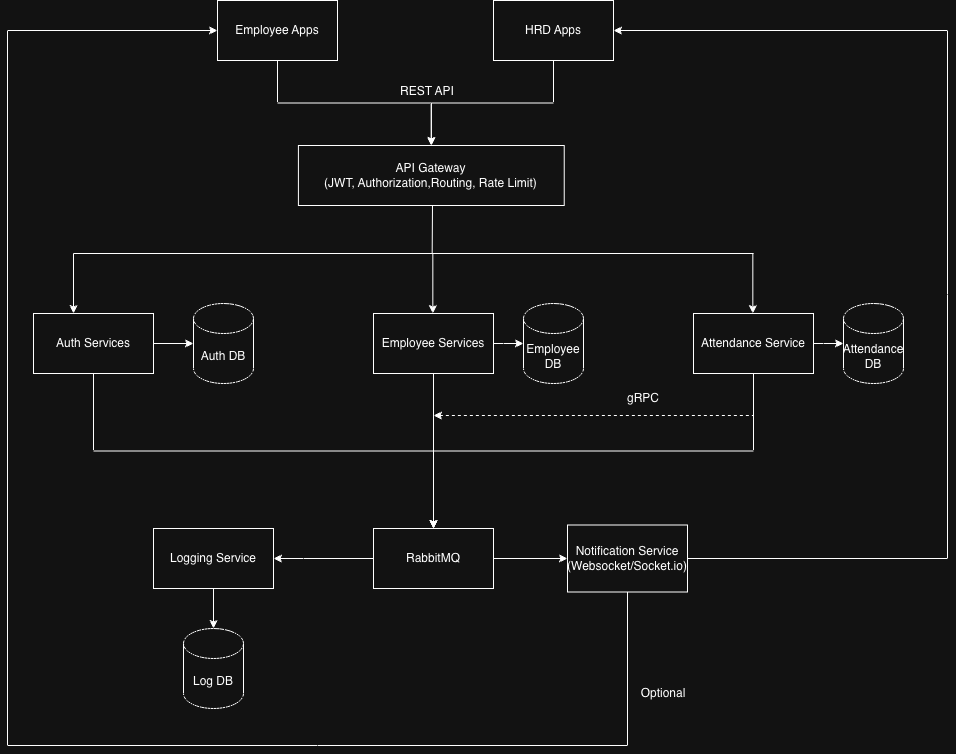

The diagram above was exported from draw.io. Its source (the exported page's mxGraphModel, read from the mxfile embedded in the PNG):
<mxGraphModel dx="1174" dy="882" grid="1" gridSize="10" guides="1" tooltips="1" connect="1" arrows="1" fold="1" page="1" pageScale="1" pageWidth="1100" pageHeight="850" math="0" shadow="0">
  <root>
    <mxCell id="0" />
    <mxCell id="1" parent="0" />
    <mxCell id="_oY0QeYLwTQLD-4xggNy-6" connectable="0" parent="1" style="group" value="" vertex="1">
      <mxGeometry height="60" width="344" x="390" y="190" as="geometry" />
    </mxCell>
    <mxCell id="_oY0QeYLwTQLD-4xggNy-5" parent="_oY0QeYLwTQLD-4xggNy-6" style="rounded=0;whiteSpace=wrap;html=1;" value="" vertex="1">
      <mxGeometry height="60" width="265.8181818181818" x="-39.09090909090909" as="geometry" />
    </mxCell>
    <mxCell id="_oY0QeYLwTQLD-4xggNy-4" parent="_oY0QeYLwTQLD-4xggNy-6" style="text;html=1;whiteSpace=wrap;strokeColor=none;fillColor=none;align=center;verticalAlign=middle;rounded=0;" value="API Gateway&lt;br&gt;(JWT, Authorization,Routing, Rate Limit)" vertex="1">
      <mxGeometry height="30" width="367.4545454545455" x="-89.90454545454546" y="15" as="geometry" />
    </mxCell>
    <mxCell id="_oY0QeYLwTQLD-4xggNy-55" edge="1" parent="1" source="_oY0QeYLwTQLD-4xggNy-7" style="edgeStyle=orthogonalEdgeStyle;rounded=0;orthogonalLoop=1;jettySize=auto;html=1;exitX=0.5;exitY=1;exitDx=0;exitDy=0;" target="_oY0QeYLwTQLD-4xggNy-13">
      <mxGeometry relative="1" as="geometry" />
    </mxCell>
    <mxCell id="_oY0QeYLwTQLD-4xggNy-7" parent="1" style="rounded=0;whiteSpace=wrap;html=1;" value="Auth Services" vertex="1">
      <mxGeometry height="60" width="120" x="86" y="358" as="geometry" />
    </mxCell>
    <mxCell id="_oY0QeYLwTQLD-4xggNy-47" edge="1" parent="1" source="_oY0QeYLwTQLD-4xggNy-8" style="edgeStyle=orthogonalEdgeStyle;rounded=0;orthogonalLoop=1;jettySize=auto;html=1;" target="_oY0QeYLwTQLD-4xggNy-24" value="">
      <mxGeometry relative="1" as="geometry" />
    </mxCell>
    <mxCell id="_oY0QeYLwTQLD-4xggNy-56" edge="1" parent="1" source="_oY0QeYLwTQLD-4xggNy-8" style="edgeStyle=orthogonalEdgeStyle;rounded=0;orthogonalLoop=1;jettySize=auto;html=1;entryX=0.5;entryY=0;entryDx=0;entryDy=0;" target="_oY0QeYLwTQLD-4xggNy-13">
      <mxGeometry relative="1" as="geometry" />
    </mxCell>
    <mxCell id="_oY0QeYLwTQLD-4xggNy-8" parent="1" style="rounded=0;whiteSpace=wrap;html=1;" value="Employee Services" vertex="1">
      <mxGeometry height="60" width="120" x="426" y="358" as="geometry" />
    </mxCell>
    <mxCell id="_oY0QeYLwTQLD-4xggNy-46" edge="1" parent="1" source="_oY0QeYLwTQLD-4xggNy-9" style="edgeStyle=orthogonalEdgeStyle;rounded=0;orthogonalLoop=1;jettySize=auto;html=1;" target="_oY0QeYLwTQLD-4xggNy-25" value="">
      <mxGeometry relative="1" as="geometry" />
    </mxCell>
    <mxCell id="_oY0QeYLwTQLD-4xggNy-57" edge="1" parent="1" source="_oY0QeYLwTQLD-4xggNy-9" style="edgeStyle=orthogonalEdgeStyle;rounded=0;orthogonalLoop=1;jettySize=auto;html=1;entryX=0.5;entryY=0;entryDx=0;entryDy=0;exitX=0.5;exitY=1;exitDx=0;exitDy=0;" target="_oY0QeYLwTQLD-4xggNy-13">
      <mxGeometry relative="1" as="geometry" />
    </mxCell>
    <mxCell id="_oY0QeYLwTQLD-4xggNy-9" parent="1" style="rounded=0;whiteSpace=wrap;html=1;" value="Attendance Service" vertex="1">
      <mxGeometry height="60" width="120" x="746" y="358" as="geometry" />
    </mxCell>
    <mxCell id="_oY0QeYLwTQLD-4xggNy-82" edge="1" parent="1" source="_oY0QeYLwTQLD-4xggNy-10" style="edgeStyle=orthogonalEdgeStyle;rounded=0;orthogonalLoop=1;jettySize=auto;html=1;entryX=1;entryY=0.5;entryDx=0;entryDy=0;exitX=1;exitY=0.5;exitDx=0;exitDy=0;" target="_oY0QeYLwTQLD-4xggNy-38">
      <mxGeometry relative="1" as="geometry">
        <Array as="points">
          <mxPoint x="1000" y="603" />
          <mxPoint x="1000" y="75" />
        </Array>
        <mxPoint x="770" y="620" as="sourcePoint" />
        <mxPoint x="680.5" y="710" as="targetPoint" />
      </mxGeometry>
    </mxCell>
    <mxCell id="_oY0QeYLwTQLD-4xggNy-87" edge="1" parent="1" source="_oY0QeYLwTQLD-4xggNy-10" style="edgeStyle=orthogonalEdgeStyle;rounded=0;orthogonalLoop=1;jettySize=auto;html=1;entryX=0;entryY=0.5;entryDx=0;entryDy=0;" target="_oY0QeYLwTQLD-4xggNy-37">
      <mxGeometry relative="1" as="geometry">
        <Array as="points">
          <mxPoint x="680" y="790" />
          <mxPoint x="60" y="790" />
          <mxPoint x="60" y="75" />
        </Array>
      </mxGeometry>
    </mxCell>
    <mxCell id="_oY0QeYLwTQLD-4xggNy-10" parent="1" style="rounded=0;whiteSpace=wrap;html=1;" value="Notification Service&lt;div&gt;(Websocket/Socket.io)&lt;/div&gt;" vertex="1">
      <mxGeometry height="67" width="120" x="620" y="569.5" as="geometry" />
    </mxCell>
    <mxCell id="_oY0QeYLwTQLD-4xggNy-42" edge="1" parent="1" source="_oY0QeYLwTQLD-4xggNy-12" style="edgeStyle=orthogonalEdgeStyle;rounded=0;orthogonalLoop=1;jettySize=auto;html=1;" target="_oY0QeYLwTQLD-4xggNy-26" value="">
      <mxGeometry relative="1" as="geometry" />
    </mxCell>
    <mxCell id="_oY0QeYLwTQLD-4xggNy-12" parent="1" style="rounded=0;whiteSpace=wrap;html=1;" value="Logging Service" vertex="1">
      <mxGeometry height="60" width="120" x="206" y="573" as="geometry" />
    </mxCell>
    <mxCell id="_oY0QeYLwTQLD-4xggNy-41" edge="1" parent="1" source="_oY0QeYLwTQLD-4xggNy-13" style="edgeStyle=orthogonalEdgeStyle;rounded=0;orthogonalLoop=1;jettySize=auto;html=1;exitX=0;exitY=0.5;exitDx=0;exitDy=0;entryX=1;entryY=0.5;entryDx=0;entryDy=0;" target="_oY0QeYLwTQLD-4xggNy-12" value="">
      <mxGeometry relative="1" as="geometry">
        <Array as="points">
          <mxPoint x="356" y="603" />
          <mxPoint x="356" y="603" />
        </Array>
      </mxGeometry>
    </mxCell>
    <mxCell id="_oY0QeYLwTQLD-4xggNy-58" edge="1" parent="1" source="_oY0QeYLwTQLD-4xggNy-13" style="edgeStyle=orthogonalEdgeStyle;rounded=0;orthogonalLoop=1;jettySize=auto;html=1;" target="_oY0QeYLwTQLD-4xggNy-10">
      <mxGeometry relative="1" as="geometry" />
    </mxCell>
    <mxCell id="_oY0QeYLwTQLD-4xggNy-13" parent="1" style="rounded=0;whiteSpace=wrap;html=1;" value="RabbitMQ" vertex="1">
      <mxGeometry height="60" width="120" x="426" y="573" as="geometry" />
    </mxCell>
    <mxCell id="_oY0QeYLwTQLD-4xggNy-23" parent="1" style="shape=cylinder3;whiteSpace=wrap;html=1;boundedLbl=1;backgroundOutline=1;size=15;" value="Auth DB" vertex="1">
      <mxGeometry height="80" width="60" x="246" y="348" as="geometry" />
    </mxCell>
    <mxCell id="_oY0QeYLwTQLD-4xggNy-24" parent="1" style="shape=cylinder3;whiteSpace=wrap;html=1;boundedLbl=1;backgroundOutline=1;size=15;" value="Employee DB" vertex="1">
      <mxGeometry height="80" width="60" x="576" y="348" as="geometry" />
    </mxCell>
    <mxCell id="_oY0QeYLwTQLD-4xggNy-25" parent="1" style="shape=cylinder3;whiteSpace=wrap;html=1;boundedLbl=1;backgroundOutline=1;size=15;" value="Attendance DB" vertex="1">
      <mxGeometry height="80" width="60" x="896" y="348" as="geometry" />
    </mxCell>
    <mxCell id="_oY0QeYLwTQLD-4xggNy-26" parent="1" style="shape=cylinder3;whiteSpace=wrap;html=1;boundedLbl=1;backgroundOutline=1;size=15;" value="Log DB" vertex="1">
      <mxGeometry height="80" width="60" x="236" y="673" as="geometry" />
    </mxCell>
    <mxCell id="_oY0QeYLwTQLD-4xggNy-27" edge="1" parent="1" style="endArrow=none;html=1;rounded=0;" value="">
      <mxGeometry height="50" relative="1" width="50" as="geometry">
        <mxPoint x="126" y="298" as="sourcePoint" />
        <mxPoint x="806" y="298" as="targetPoint" />
      </mxGeometry>
    </mxCell>
    <mxCell id="_oY0QeYLwTQLD-4xggNy-29" edge="1" parent="1" style="endArrow=classic;html=1;rounded=0;" value="">
      <mxGeometry height="50" relative="1" width="50" as="geometry">
        <mxPoint x="126" y="298" as="sourcePoint" />
        <mxPoint x="126" y="358" as="targetPoint" />
      </mxGeometry>
    </mxCell>
    <mxCell id="_oY0QeYLwTQLD-4xggNy-30" edge="1" parent="1" style="endArrow=classic;html=1;rounded=0;" value="">
      <mxGeometry height="50" relative="1" width="50" as="geometry">
        <mxPoint x="485.33" y="298" as="sourcePoint" />
        <mxPoint x="485.33" y="358" as="targetPoint" />
      </mxGeometry>
    </mxCell>
    <mxCell id="_oY0QeYLwTQLD-4xggNy-31" edge="1" parent="1" style="endArrow=classic;html=1;rounded=0;" value="">
      <mxGeometry height="50" relative="1" width="50" as="geometry">
        <mxPoint x="805.33" y="298" as="sourcePoint" />
        <mxPoint x="805.33" y="358" as="targetPoint" />
      </mxGeometry>
    </mxCell>
    <mxCell id="_oY0QeYLwTQLD-4xggNy-33" edge="1" parent="1" style="endArrow=none;html=1;rounded=0;endFill=0;" value="">
      <mxGeometry height="50" relative="1" width="50" as="geometry">
        <mxPoint x="485" y="250" as="sourcePoint" />
        <mxPoint x="484.67" y="298" as="targetPoint" />
      </mxGeometry>
    </mxCell>
    <mxCell id="_oY0QeYLwTQLD-4xggNy-34" edge="1" parent="1" style="endArrow=classic;html=1;rounded=0;entryX=0;entryY=0.5;entryDx=0;entryDy=0;entryPerimeter=0;" target="_oY0QeYLwTQLD-4xggNy-23" value="">
      <mxGeometry height="50" relative="1" width="50" as="geometry">
        <mxPoint x="206" y="388" as="sourcePoint" />
        <mxPoint x="145.5" y="478" as="targetPoint" />
      </mxGeometry>
    </mxCell>
    <mxCell id="_oY0QeYLwTQLD-4xggNy-60" edge="1" parent="1" source="_oY0QeYLwTQLD-4xggNy-37" style="edgeStyle=orthogonalEdgeStyle;rounded=0;orthogonalLoop=1;jettySize=auto;html=1;entryX=0.5;entryY=0;entryDx=0;entryDy=0;exitX=0.5;exitY=1;exitDx=0;exitDy=0;" target="_oY0QeYLwTQLD-4xggNy-5">
      <mxGeometry relative="1" as="geometry" />
    </mxCell>
    <mxCell id="_oY0QeYLwTQLD-4xggNy-37" parent="1" style="rounded=0;whiteSpace=wrap;html=1;" value="Employee Apps" vertex="1">
      <mxGeometry height="60" width="120" x="270" y="45" as="geometry" />
    </mxCell>
    <mxCell id="_oY0QeYLwTQLD-4xggNy-61" edge="1" parent="1" source="_oY0QeYLwTQLD-4xggNy-38" style="edgeStyle=orthogonalEdgeStyle;rounded=0;orthogonalLoop=1;jettySize=auto;html=1;exitX=0.5;exitY=1;exitDx=0;exitDy=0;entryX=0.5;entryY=0;entryDx=0;entryDy=0;" target="_oY0QeYLwTQLD-4xggNy-5">
      <mxGeometry relative="1" as="geometry">
        <mxPoint x="456" y="123" as="targetPoint" />
      </mxGeometry>
    </mxCell>
    <mxCell id="_oY0QeYLwTQLD-4xggNy-38" parent="1" style="rounded=0;whiteSpace=wrap;html=1;" value="HRD Apps" vertex="1">
      <mxGeometry height="60" width="120" x="546" y="45" as="geometry" />
    </mxCell>
    <mxCell id="_oY0QeYLwTQLD-4xggNy-52" parent="1" style="text;html=1;whiteSpace=wrap;strokeColor=none;fillColor=none;align=center;verticalAlign=middle;rounded=0;" value="gRPC" vertex="1">
      <mxGeometry height="30" width="60" x="666" y="428" as="geometry" />
    </mxCell>
    <mxCell id="_oY0QeYLwTQLD-4xggNy-54" edge="1" parent="1" style="endArrow=none;dashed=1;html=1;rounded=0;endFill=0;startArrow=classic;startFill=1;" value="">
      <mxGeometry height="50" relative="1" width="50" as="geometry">
        <mxPoint x="486" y="460" as="sourcePoint" />
        <mxPoint x="806" y="460" as="targetPoint" />
      </mxGeometry>
    </mxCell>
    <mxCell id="_oY0QeYLwTQLD-4xggNy-59" parent="1" style="text;html=1;whiteSpace=wrap;strokeColor=none;fillColor=none;align=center;verticalAlign=middle;rounded=0;" value="REST API" vertex="1">
      <mxGeometry height="30" width="60" x="450" y="121" as="geometry" />
    </mxCell>
    <mxCell id="_oY0QeYLwTQLD-4xggNy-88" parent="1" style="text;html=1;whiteSpace=wrap;strokeColor=none;fillColor=none;align=center;verticalAlign=middle;rounded=0;" value="Optional" vertex="1">
      <mxGeometry height="30" width="60" x="686" y="723" as="geometry" />
    </mxCell>
  </root>
</mxGraphModel>